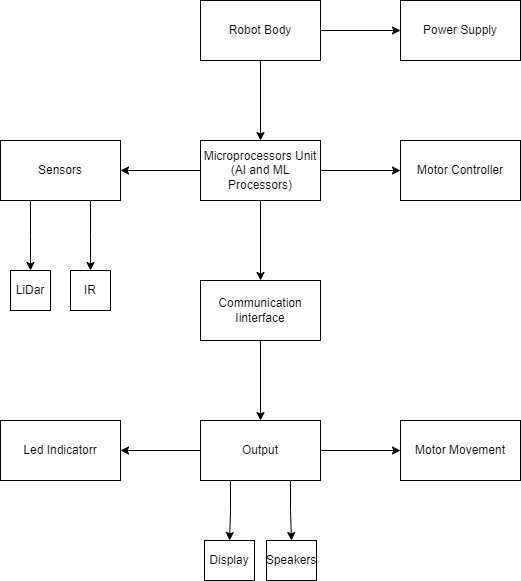

The diagram above was exported from draw.io. Its source (the exported page's mxGraphModel, read from the mxfile embedded in the PNG):
<mxGraphModel dx="1222" dy="706" grid="1" gridSize="10" guides="1" tooltips="1" connect="1" arrows="1" fold="1" page="1" pageScale="1" pageWidth="850" pageHeight="1100" math="0" shadow="0">
  <root>
    <mxCell id="0" />
    <mxCell id="1" parent="0" />
    <mxCell id="2G1VLAfIAaZEDKw5QnQ_-3" value="" style="edgeStyle=orthogonalEdgeStyle;rounded=0;orthogonalLoop=1;jettySize=auto;html=1;" edge="1" parent="1" source="2G1VLAfIAaZEDKw5QnQ_-1" target="2G1VLAfIAaZEDKw5QnQ_-2">
      <mxGeometry relative="1" as="geometry" />
    </mxCell>
    <mxCell id="2G1VLAfIAaZEDKw5QnQ_-32" style="edgeStyle=orthogonalEdgeStyle;rounded=0;orthogonalLoop=1;jettySize=auto;html=1;exitX=1;exitY=0.5;exitDx=0;exitDy=0;entryX=0;entryY=0.5;entryDx=0;entryDy=0;" edge="1" parent="1" source="2G1VLAfIAaZEDKw5QnQ_-1" target="2G1VLAfIAaZEDKw5QnQ_-30">
      <mxGeometry relative="1" as="geometry" />
    </mxCell>
    <mxCell id="2G1VLAfIAaZEDKw5QnQ_-1" value="Robot Body" style="rounded=0;whiteSpace=wrap;html=1;" vertex="1" parent="1">
      <mxGeometry x="350" y="210" width="120" height="60" as="geometry" />
    </mxCell>
    <mxCell id="2G1VLAfIAaZEDKw5QnQ_-5" value="" style="edgeStyle=orthogonalEdgeStyle;rounded=0;orthogonalLoop=1;jettySize=auto;html=1;" edge="1" parent="1" source="2G1VLAfIAaZEDKw5QnQ_-2" target="2G1VLAfIAaZEDKw5QnQ_-4">
      <mxGeometry relative="1" as="geometry" />
    </mxCell>
    <mxCell id="2G1VLAfIAaZEDKw5QnQ_-7" value="" style="edgeStyle=orthogonalEdgeStyle;rounded=0;orthogonalLoop=1;jettySize=auto;html=1;" edge="1" parent="1" source="2G1VLAfIAaZEDKw5QnQ_-2" target="2G1VLAfIAaZEDKw5QnQ_-6">
      <mxGeometry relative="1" as="geometry" />
    </mxCell>
    <mxCell id="2G1VLAfIAaZEDKw5QnQ_-34" value="" style="edgeStyle=orthogonalEdgeStyle;rounded=0;orthogonalLoop=1;jettySize=auto;html=1;" edge="1" parent="1" source="2G1VLAfIAaZEDKw5QnQ_-2" target="2G1VLAfIAaZEDKw5QnQ_-33">
      <mxGeometry relative="1" as="geometry" />
    </mxCell>
    <mxCell id="2G1VLAfIAaZEDKw5QnQ_-2" value="Microprocessors Unit&lt;br&gt;(AI and ML Processors)" style="rounded=0;whiteSpace=wrap;html=1;" vertex="1" parent="1">
      <mxGeometry x="350" y="350" width="120" height="60" as="geometry" />
    </mxCell>
    <mxCell id="2G1VLAfIAaZEDKw5QnQ_-21" value="" style="edgeStyle=orthogonalEdgeStyle;rounded=0;orthogonalLoop=1;jettySize=auto;html=1;" edge="1" parent="1" source="2G1VLAfIAaZEDKw5QnQ_-4" target="2G1VLAfIAaZEDKw5QnQ_-20">
      <mxGeometry relative="1" as="geometry" />
    </mxCell>
    <mxCell id="2G1VLAfIAaZEDKw5QnQ_-4" value="Communication Iinterface" style="rounded=0;whiteSpace=wrap;html=1;" vertex="1" parent="1">
      <mxGeometry x="350" y="490" width="120" height="60" as="geometry" />
    </mxCell>
    <mxCell id="2G1VLAfIAaZEDKw5QnQ_-10" style="edgeStyle=orthogonalEdgeStyle;rounded=0;orthogonalLoop=1;jettySize=auto;html=1;exitX=0.25;exitY=1;exitDx=0;exitDy=0;" edge="1" parent="1" source="2G1VLAfIAaZEDKw5QnQ_-6">
      <mxGeometry relative="1" as="geometry">
        <mxPoint x="180" y="480" as="targetPoint" />
      </mxGeometry>
    </mxCell>
    <mxCell id="2G1VLAfIAaZEDKw5QnQ_-11" style="edgeStyle=orthogonalEdgeStyle;rounded=0;orthogonalLoop=1;jettySize=auto;html=1;exitX=0.75;exitY=1;exitDx=0;exitDy=0;" edge="1" parent="1" source="2G1VLAfIAaZEDKw5QnQ_-6">
      <mxGeometry relative="1" as="geometry">
        <mxPoint x="240" y="480" as="targetPoint" />
      </mxGeometry>
    </mxCell>
    <mxCell id="2G1VLAfIAaZEDKw5QnQ_-6" value="Sensors" style="rounded=0;whiteSpace=wrap;html=1;" vertex="1" parent="1">
      <mxGeometry x="150" y="350" width="120" height="60" as="geometry" />
    </mxCell>
    <mxCell id="2G1VLAfIAaZEDKw5QnQ_-13" value="LiDar" style="rounded=0;whiteSpace=wrap;html=1;" vertex="1" parent="1">
      <mxGeometry x="160" y="480" width="40" height="40" as="geometry" />
    </mxCell>
    <mxCell id="2G1VLAfIAaZEDKw5QnQ_-15" value="IR" style="rounded=0;whiteSpace=wrap;html=1;" vertex="1" parent="1">
      <mxGeometry x="220" y="480" width="40" height="40" as="geometry" />
    </mxCell>
    <mxCell id="2G1VLAfIAaZEDKw5QnQ_-25" style="edgeStyle=orthogonalEdgeStyle;rounded=0;orthogonalLoop=1;jettySize=auto;html=1;exitX=0.25;exitY=1;exitDx=0;exitDy=0;" edge="1" parent="1" source="2G1VLAfIAaZEDKw5QnQ_-20" target="2G1VLAfIAaZEDKw5QnQ_-22">
      <mxGeometry relative="1" as="geometry" />
    </mxCell>
    <mxCell id="2G1VLAfIAaZEDKw5QnQ_-26" style="edgeStyle=orthogonalEdgeStyle;rounded=0;orthogonalLoop=1;jettySize=auto;html=1;exitX=0.75;exitY=1;exitDx=0;exitDy=0;entryX=0.5;entryY=0;entryDx=0;entryDy=0;" edge="1" parent="1" source="2G1VLAfIAaZEDKw5QnQ_-20" target="2G1VLAfIAaZEDKw5QnQ_-23">
      <mxGeometry relative="1" as="geometry" />
    </mxCell>
    <mxCell id="2G1VLAfIAaZEDKw5QnQ_-36" value="" style="edgeStyle=orthogonalEdgeStyle;rounded=0;orthogonalLoop=1;jettySize=auto;html=1;" edge="1" parent="1" source="2G1VLAfIAaZEDKw5QnQ_-20" target="2G1VLAfIAaZEDKw5QnQ_-35">
      <mxGeometry relative="1" as="geometry" />
    </mxCell>
    <mxCell id="2G1VLAfIAaZEDKw5QnQ_-38" value="" style="edgeStyle=orthogonalEdgeStyle;rounded=0;orthogonalLoop=1;jettySize=auto;html=1;" edge="1" parent="1" source="2G1VLAfIAaZEDKw5QnQ_-20" target="2G1VLAfIAaZEDKw5QnQ_-37">
      <mxGeometry relative="1" as="geometry" />
    </mxCell>
    <mxCell id="2G1VLAfIAaZEDKw5QnQ_-20" value="Output" style="rounded=0;whiteSpace=wrap;html=1;" vertex="1" parent="1">
      <mxGeometry x="350" y="630" width="120" height="60" as="geometry" />
    </mxCell>
    <mxCell id="2G1VLAfIAaZEDKw5QnQ_-22" value="Display" style="rounded=0;whiteSpace=wrap;html=1;" vertex="1" parent="1">
      <mxGeometry x="354" y="750" width="50" height="40" as="geometry" />
    </mxCell>
    <mxCell id="2G1VLAfIAaZEDKw5QnQ_-23" value="Speakers" style="rounded=0;whiteSpace=wrap;html=1;" vertex="1" parent="1">
      <mxGeometry x="416" y="750" width="50" height="40" as="geometry" />
    </mxCell>
    <mxCell id="2G1VLAfIAaZEDKw5QnQ_-30" value="Power Supply" style="rounded=0;whiteSpace=wrap;html=1;" vertex="1" parent="1">
      <mxGeometry x="550" y="210" width="120" height="60" as="geometry" />
    </mxCell>
    <mxCell id="2G1VLAfIAaZEDKw5QnQ_-33" value="Motor Controller" style="rounded=0;whiteSpace=wrap;html=1;" vertex="1" parent="1">
      <mxGeometry x="550" y="350" width="120" height="60" as="geometry" />
    </mxCell>
    <mxCell id="2G1VLAfIAaZEDKw5QnQ_-35" value="Led Indicatorr" style="rounded=0;whiteSpace=wrap;html=1;" vertex="1" parent="1">
      <mxGeometry x="150" y="630" width="120" height="60" as="geometry" />
    </mxCell>
    <mxCell id="2G1VLAfIAaZEDKw5QnQ_-37" value="Motor Movement" style="rounded=0;whiteSpace=wrap;html=1;" vertex="1" parent="1">
      <mxGeometry x="550" y="630" width="120" height="60" as="geometry" />
    </mxCell>
  </root>
</mxGraphModel>